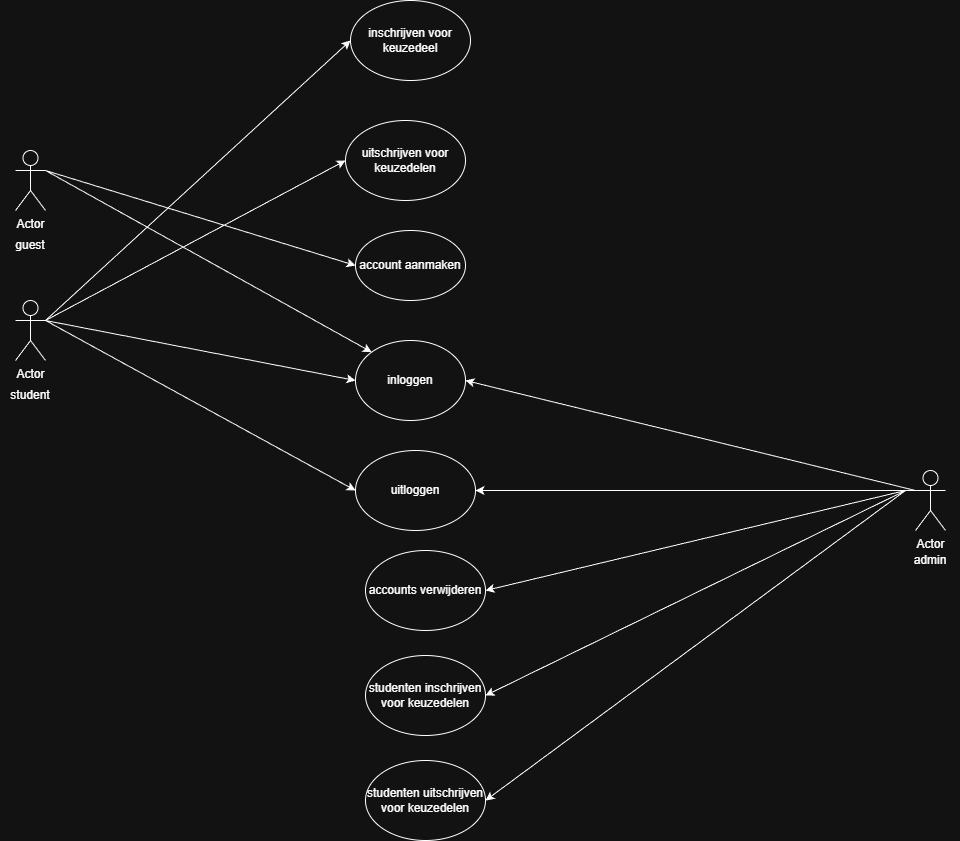

The diagram above was exported from draw.io. Its source (the exported page's mxGraphModel, read from the mxfile embedded in the PNG):
<mxGraphModel dx="1088" dy="1727" grid="1" gridSize="10" guides="1" tooltips="1" connect="1" arrows="1" fold="1" page="1" pageScale="1" pageWidth="827" pageHeight="1169" math="0" shadow="0">
  <root>
    <mxCell id="0" />
    <mxCell id="1" parent="0" />
    <mxCell id="JBVJmq2P_ksq6jZZES0B-1" parent="1" style="shape=umlActor;verticalLabelPosition=bottom;verticalAlign=top;html=1;outlineConnect=0;" value="Actor" vertex="1">
      <mxGeometry height="60" width="30" x="160" y="230" as="geometry" />
    </mxCell>
    <mxCell id="JBVJmq2P_ksq6jZZES0B-4" parent="1" style="text;html=1;whiteSpace=wrap;strokeColor=none;fillColor=none;align=center;verticalAlign=middle;rounded=0;" value="student" vertex="1">
      <mxGeometry height="30" width="60" x="145" y="310" as="geometry" />
    </mxCell>
    <mxCell id="JBVJmq2P_ksq6jZZES0B-5" parent="1" style="ellipse;whiteSpace=wrap;html=1;" value="account aanmaken" vertex="1">
      <mxGeometry height="70" width="110" x="500" y="160" as="geometry" />
    </mxCell>
    <mxCell id="JBVJmq2P_ksq6jZZES0B-6" parent="1" style="ellipse;whiteSpace=wrap;html=1;" value="inloggen" vertex="1">
      <mxGeometry height="80" width="110" x="500" y="270" as="geometry" />
    </mxCell>
    <mxCell id="JBVJmq2P_ksq6jZZES0B-7" parent="1" style="ellipse;whiteSpace=wrap;html=1;" value="inschrijven voor keuzedeel" vertex="1">
      <mxGeometry height="80" width="120" x="495" y="-70" as="geometry" />
    </mxCell>
    <mxCell id="JBVJmq2P_ksq6jZZES0B-8" parent="1" style="ellipse;whiteSpace=wrap;html=1;" value="uitloggen" vertex="1">
      <mxGeometry height="80" width="120" x="500" y="380" as="geometry" />
    </mxCell>
    <mxCell id="JBVJmq2P_ksq6jZZES0B-9" parent="1" style="shape=umlActor;verticalLabelPosition=bottom;verticalAlign=top;html=1;outlineConnect=0;" value="Actor" vertex="1">
      <mxGeometry height="60" width="30" x="1060" y="400" as="geometry" />
    </mxCell>
    <mxCell id="JBVJmq2P_ksq6jZZES0B-10" parent="1" style="text;html=1;whiteSpace=wrap;strokeColor=none;fillColor=none;align=center;verticalAlign=middle;rounded=0;" value="admin" vertex="1">
      <mxGeometry height="30" width="60" x="1045" y="475" as="geometry" />
    </mxCell>
    <mxCell id="JBVJmq2P_ksq6jZZES0B-11" parent="1" style="ellipse;whiteSpace=wrap;html=1;" value="uitschrijven voor keuzedelen" vertex="1">
      <mxGeometry height="80" width="120" x="490" y="50" as="geometry" />
    </mxCell>
    <mxCell id="JBVJmq2P_ksq6jZZES0B-12" parent="1" style="ellipse;whiteSpace=wrap;html=1;" value="studenten uitschrijven voor keuzedelen" vertex="1">
      <mxGeometry height="80" width="120" x="510" y="690" as="geometry" />
    </mxCell>
    <mxCell id="JBVJmq2P_ksq6jZZES0B-13" parent="1" style="ellipse;whiteSpace=wrap;html=1;" value="studenten inschrijven voor keuzedelen" vertex="1">
      <mxGeometry height="80" width="120" x="510" y="585" as="geometry" />
    </mxCell>
    <mxCell id="JBVJmq2P_ksq6jZZES0B-14" parent="1" style="ellipse;whiteSpace=wrap;html=1;" value="accounts verwijderen" vertex="1">
      <mxGeometry height="80" width="120" x="510" y="480" as="geometry" />
    </mxCell>
    <mxCell id="JBVJmq2P_ksq6jZZES0B-21" edge="1" parent="1" source="JBVJmq2P_ksq6jZZES0B-1" style="endArrow=classic;html=1;rounded=0;exitX=1;exitY=0.3333333333333333;exitDx=0;exitDy=0;exitPerimeter=0;entryX=0;entryY=0.5;entryDx=0;entryDy=0;" target="JBVJmq2P_ksq6jZZES0B-11" value="">
      <mxGeometry height="50" relative="1" width="50" as="geometry">
        <mxPoint x="560" y="210" as="sourcePoint" />
        <mxPoint x="610" y="160" as="targetPoint" />
      </mxGeometry>
    </mxCell>
    <mxCell id="JBVJmq2P_ksq6jZZES0B-22" edge="1" parent="1" source="JBVJmq2P_ksq6jZZES0B-1" style="endArrow=classic;html=1;rounded=0;exitX=1;exitY=0.3333333333333333;exitDx=0;exitDy=0;exitPerimeter=0;entryX=0;entryY=0.5;entryDx=0;entryDy=0;" target="JBVJmq2P_ksq6jZZES0B-7" value="">
      <mxGeometry height="50" relative="1" width="50" as="geometry">
        <mxPoint x="560" y="210" as="sourcePoint" />
        <mxPoint x="610" y="160" as="targetPoint" />
      </mxGeometry>
    </mxCell>
    <mxCell id="JBVJmq2P_ksq6jZZES0B-24" edge="1" parent="1" source="JBVJmq2P_ksq6jZZES0B-1" style="endArrow=classic;html=1;rounded=0;entryX=0;entryY=0.5;entryDx=0;entryDy=0;exitX=1;exitY=0.3333333333333333;exitDx=0;exitDy=0;exitPerimeter=0;" target="JBVJmq2P_ksq6jZZES0B-6" value="">
      <mxGeometry height="50" relative="1" width="50" as="geometry">
        <mxPoint x="190" y="200" as="sourcePoint" />
        <mxPoint x="610" y="220" as="targetPoint" />
      </mxGeometry>
    </mxCell>
    <mxCell id="JBVJmq2P_ksq6jZZES0B-25" edge="1" parent="1" source="JBVJmq2P_ksq6jZZES0B-1" style="endArrow=classic;html=1;rounded=0;entryX=0;entryY=0.5;entryDx=0;entryDy=0;exitX=1;exitY=0.3333333333333333;exitDx=0;exitDy=0;exitPerimeter=0;" target="JBVJmq2P_ksq6jZZES0B-8" value="">
      <mxGeometry height="50" relative="1" width="50" as="geometry">
        <mxPoint x="190" y="200" as="sourcePoint" />
        <mxPoint x="610" y="220" as="targetPoint" />
      </mxGeometry>
    </mxCell>
    <mxCell id="JBVJmq2P_ksq6jZZES0B-26" parent="1" style="shape=umlActor;verticalLabelPosition=bottom;verticalAlign=top;html=1;outlineConnect=0;" value="Actor" vertex="1">
      <mxGeometry height="60" width="30" x="160" y="80" as="geometry" />
    </mxCell>
    <mxCell id="JBVJmq2P_ksq6jZZES0B-27" parent="1" style="text;html=1;whiteSpace=wrap;strokeColor=none;fillColor=none;align=center;verticalAlign=middle;rounded=0;" value="guest" vertex="1">
      <mxGeometry height="30" width="60" x="145" y="160" as="geometry" />
    </mxCell>
    <mxCell id="JBVJmq2P_ksq6jZZES0B-28" edge="1" parent="1" source="JBVJmq2P_ksq6jZZES0B-9" style="endArrow=classic;html=1;rounded=0;exitX=0;exitY=0.3333333333333333;exitDx=0;exitDy=0;exitPerimeter=0;entryX=1;entryY=0.5;entryDx=0;entryDy=0;" target="JBVJmq2P_ksq6jZZES0B-6" value="">
      <mxGeometry height="50" relative="1" width="50" as="geometry">
        <mxPoint x="560" y="520" as="sourcePoint" />
        <mxPoint x="610" y="470" as="targetPoint" />
      </mxGeometry>
    </mxCell>
    <mxCell id="JBVJmq2P_ksq6jZZES0B-29" edge="1" parent="1" style="endArrow=classic;html=1;rounded=0;entryX=1;entryY=0.5;entryDx=0;entryDy=0;" target="JBVJmq2P_ksq6jZZES0B-8" value="">
      <mxGeometry height="50" relative="1" width="50" as="geometry">
        <mxPoint x="1060" y="420" as="sourcePoint" />
        <mxPoint x="610" y="430" as="targetPoint" />
      </mxGeometry>
    </mxCell>
    <mxCell id="JBVJmq2P_ksq6jZZES0B-31" edge="1" parent="1" style="endArrow=classic;html=1;rounded=0;entryX=1;entryY=0.5;entryDx=0;entryDy=0;" target="JBVJmq2P_ksq6jZZES0B-14" value="">
      <mxGeometry height="50" relative="1" width="50" as="geometry">
        <mxPoint x="1050" y="420" as="sourcePoint" />
        <mxPoint x="610" y="540" as="targetPoint" />
      </mxGeometry>
    </mxCell>
    <mxCell id="JBVJmq2P_ksq6jZZES0B-32" edge="1" parent="1" style="endArrow=classic;html=1;rounded=0;entryX=1;entryY=0.5;entryDx=0;entryDy=0;" target="JBVJmq2P_ksq6jZZES0B-13" value="">
      <mxGeometry height="50" relative="1" width="50" as="geometry">
        <mxPoint x="1050" y="420" as="sourcePoint" />
        <mxPoint x="610" y="540" as="targetPoint" />
      </mxGeometry>
    </mxCell>
    <mxCell id="JBVJmq2P_ksq6jZZES0B-33" edge="1" parent="1" style="endArrow=classic;html=1;rounded=0;entryX=1;entryY=0.5;entryDx=0;entryDy=0;" target="JBVJmq2P_ksq6jZZES0B-12" value="">
      <mxGeometry height="50" relative="1" width="50" as="geometry">
        <mxPoint x="1050" y="420" as="sourcePoint" />
        <mxPoint x="610" y="540" as="targetPoint" />
      </mxGeometry>
    </mxCell>
    <mxCell id="JBVJmq2P_ksq6jZZES0B-34" edge="1" parent="1" source="JBVJmq2P_ksq6jZZES0B-26" style="endArrow=classic;html=1;rounded=0;exitX=1;exitY=0.3333333333333333;exitDx=0;exitDy=0;exitPerimeter=0;entryX=0;entryY=0.5;entryDx=0;entryDy=0;" target="JBVJmq2P_ksq6jZZES0B-5" value="">
      <mxGeometry height="50" relative="1" width="50" as="geometry">
        <mxPoint x="560" y="250" as="sourcePoint" />
        <mxPoint x="610" y="200" as="targetPoint" />
      </mxGeometry>
    </mxCell>
    <mxCell id="JBVJmq2P_ksq6jZZES0B-35" edge="1" parent="1" source="JBVJmq2P_ksq6jZZES0B-26" style="endArrow=classic;html=1;rounded=0;exitX=1;exitY=0.3333333333333333;exitDx=0;exitDy=0;exitPerimeter=0;entryX=0;entryY=0;entryDx=0;entryDy=0;" target="JBVJmq2P_ksq6jZZES0B-6" value="">
      <mxGeometry height="50" relative="1" width="50" as="geometry">
        <mxPoint x="560" y="250" as="sourcePoint" />
        <mxPoint x="610" y="200" as="targetPoint" />
      </mxGeometry>
    </mxCell>
  </root>
</mxGraphModel>